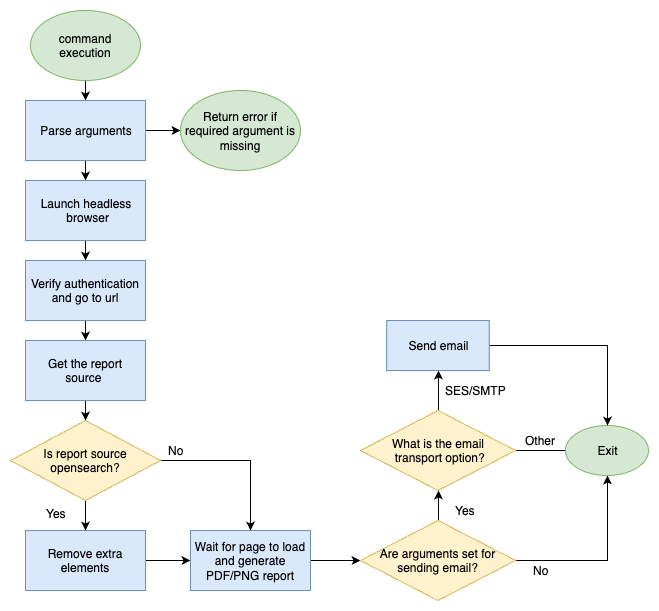

The diagram above was exported from draw.io. Its source (the exported page's mxGraphModel, read from the mxfile embedded in the PNG):
<mxGraphModel dx="1503" dy="1128" grid="1" gridSize="10" guides="1" tooltips="1" connect="1" arrows="1" fold="1" page="1" pageScale="1" pageWidth="850" pageHeight="1100" background="#ffffff" math="0" shadow="0">
  <root>
    <mxCell id="0" />
    <mxCell id="1" parent="0" />
    <mxCell id="zYXrEVTl0PGZVLHliVt6-27" style="edgeStyle=orthogonalEdgeStyle;rounded=0;orthogonalLoop=1;jettySize=auto;html=1;exitX=0.5;exitY=1;exitDx=0;exitDy=0;entryX=0.5;entryY=0;entryDx=0;entryDy=0;" parent="1" source="zYXrEVTl0PGZVLHliVt6-4" target="zYXrEVTl0PGZVLHliVt6-5" edge="1">
      <mxGeometry relative="1" as="geometry" />
    </mxCell>
    <mxCell id="zYXrEVTl0PGZVLHliVt6-4" value="command execution" style="ellipse;whiteSpace=wrap;html=1;fillColor=#d5e8d4;strokeColor=#82b366;" parent="1" vertex="1">
      <mxGeometry x="30" y="20" width="110" height="70" as="geometry" />
    </mxCell>
    <mxCell id="zYXrEVTl0PGZVLHliVt6-28" style="edgeStyle=orthogonalEdgeStyle;rounded=0;orthogonalLoop=1;jettySize=auto;html=1;exitX=0.5;exitY=1;exitDx=0;exitDy=0;entryX=0.5;entryY=0;entryDx=0;entryDy=0;" parent="1" source="zYXrEVTl0PGZVLHliVt6-5" target="zYXrEVTl0PGZVLHliVt6-8" edge="1">
      <mxGeometry relative="1" as="geometry" />
    </mxCell>
    <mxCell id="zYXrEVTl0PGZVLHliVt6-30" style="edgeStyle=orthogonalEdgeStyle;rounded=0;orthogonalLoop=1;jettySize=auto;html=1;exitX=1;exitY=0.5;exitDx=0;exitDy=0;entryX=0;entryY=0.5;entryDx=0;entryDy=0;" parent="1" source="zYXrEVTl0PGZVLHliVt6-5" target="zYXrEVTl0PGZVLHliVt6-7" edge="1">
      <mxGeometry relative="1" as="geometry" />
    </mxCell>
    <mxCell id="zYXrEVTl0PGZVLHliVt6-5" value="Parse arguments" style="rounded=0;whiteSpace=wrap;html=1;fillColor=#dae8fc;strokeColor=#6c8ebf;" parent="1" vertex="1">
      <mxGeometry x="25" y="110" width="120" height="60" as="geometry" />
    </mxCell>
    <mxCell id="zYXrEVTl0PGZVLHliVt6-7" value="Return error if required argument is missing" style="ellipse;whiteSpace=wrap;html=1;fillColor=#d5e8d4;strokeColor=#82b366;" parent="1" vertex="1">
      <mxGeometry x="180" y="100" width="120" height="80" as="geometry" />
    </mxCell>
    <mxCell id="zYXrEVTl0PGZVLHliVt6-31" style="edgeStyle=orthogonalEdgeStyle;rounded=0;orthogonalLoop=1;jettySize=auto;html=1;exitX=0.5;exitY=1;exitDx=0;exitDy=0;entryX=0.5;entryY=0;entryDx=0;entryDy=0;" parent="1" source="zYXrEVTl0PGZVLHliVt6-8" target="zYXrEVTl0PGZVLHliVt6-9" edge="1">
      <mxGeometry relative="1" as="geometry" />
    </mxCell>
    <mxCell id="zYXrEVTl0PGZVLHliVt6-8" value="Launch headless&lt;br&gt;&amp;nbsp;browser" style="rounded=0;whiteSpace=wrap;html=1;fillColor=#dae8fc;strokeColor=#6c8ebf;" parent="1" vertex="1">
      <mxGeometry x="25" y="190" width="120" height="60" as="geometry" />
    </mxCell>
    <mxCell id="zYXrEVTl0PGZVLHliVt6-32" style="edgeStyle=orthogonalEdgeStyle;rounded=0;orthogonalLoop=1;jettySize=auto;html=1;exitX=0.5;exitY=1;exitDx=0;exitDy=0;entryX=0.5;entryY=0;entryDx=0;entryDy=0;" parent="1" source="zYXrEVTl0PGZVLHliVt6-9" target="zYXrEVTl0PGZVLHliVt6-10" edge="1">
      <mxGeometry relative="1" as="geometry" />
    </mxCell>
    <mxCell id="zYXrEVTl0PGZVLHliVt6-9" value="Verify authentication and go to url" style="rounded=0;whiteSpace=wrap;html=1;fillColor=#dae8fc;strokeColor=#6c8ebf;" parent="1" vertex="1">
      <mxGeometry x="25" y="270" width="120" height="60" as="geometry" />
    </mxCell>
    <mxCell id="zYXrEVTl0PGZVLHliVt6-33" style="edgeStyle=orthogonalEdgeStyle;rounded=0;orthogonalLoop=1;jettySize=auto;html=1;exitX=0.5;exitY=1;exitDx=0;exitDy=0;entryX=0.5;entryY=0;entryDx=0;entryDy=0;" parent="1" source="zYXrEVTl0PGZVLHliVt6-10" target="zYXrEVTl0PGZVLHliVt6-11" edge="1">
      <mxGeometry relative="1" as="geometry" />
    </mxCell>
    <mxCell id="zYXrEVTl0PGZVLHliVt6-10" value="Get the report source&amp;nbsp;" style="rounded=0;whiteSpace=wrap;html=1;fillColor=#dae8fc;strokeColor=#6c8ebf;" parent="1" vertex="1">
      <mxGeometry x="25" y="350" width="120" height="60" as="geometry" />
    </mxCell>
    <mxCell id="zYXrEVTl0PGZVLHliVt6-34" style="edgeStyle=orthogonalEdgeStyle;rounded=0;orthogonalLoop=1;jettySize=auto;html=1;exitX=0.5;exitY=1;exitDx=0;exitDy=0;entryX=0.5;entryY=0;entryDx=0;entryDy=0;" parent="1" source="zYXrEVTl0PGZVLHliVt6-11" target="zYXrEVTl0PGZVLHliVt6-13" edge="1">
      <mxGeometry relative="1" as="geometry" />
    </mxCell>
    <mxCell id="o8vzKZNB3LAcQNZxHIJ4-14" style="edgeStyle=orthogonalEdgeStyle;rounded=0;orthogonalLoop=1;jettySize=auto;html=1;exitX=1;exitY=0.5;exitDx=0;exitDy=0;entryX=0.5;entryY=0;entryDx=0;entryDy=0;" parent="1" source="zYXrEVTl0PGZVLHliVt6-11" target="zYXrEVTl0PGZVLHliVt6-14" edge="1">
      <mxGeometry relative="1" as="geometry" />
    </mxCell>
    <mxCell id="zYXrEVTl0PGZVLHliVt6-11" value="Is report source opensearch?" style="rhombus;whiteSpace=wrap;html=1;fillColor=#fff2cc;strokeColor=#d6b656;" parent="1" vertex="1">
      <mxGeometry x="10" y="430" width="150" height="80" as="geometry" />
    </mxCell>
    <mxCell id="o8vzKZNB3LAcQNZxHIJ4-13" style="edgeStyle=orthogonalEdgeStyle;rounded=0;orthogonalLoop=1;jettySize=auto;html=1;exitX=1;exitY=0.5;exitDx=0;exitDy=0;entryX=0;entryY=0.5;entryDx=0;entryDy=0;" parent="1" source="zYXrEVTl0PGZVLHliVt6-13" target="zYXrEVTl0PGZVLHliVt6-14" edge="1">
      <mxGeometry relative="1" as="geometry" />
    </mxCell>
    <mxCell id="zYXrEVTl0PGZVLHliVt6-13" value="Remove extra elements" style="rounded=0;whiteSpace=wrap;html=1;fillColor=#dae8fc;strokeColor=#6c8ebf;" parent="1" vertex="1">
      <mxGeometry x="25" y="540" width="120" height="60" as="geometry" />
    </mxCell>
    <mxCell id="zYXrEVTl0PGZVLHliVt6-36" style="edgeStyle=orthogonalEdgeStyle;rounded=0;orthogonalLoop=1;jettySize=auto;html=1;exitX=1;exitY=0.5;exitDx=0;exitDy=0;entryX=0;entryY=0.5;entryDx=0;entryDy=0;" parent="1" source="zYXrEVTl0PGZVLHliVt6-14" target="zYXrEVTl0PGZVLHliVt6-15" edge="1">
      <mxGeometry relative="1" as="geometry" />
    </mxCell>
    <mxCell id="zYXrEVTl0PGZVLHliVt6-14" value="Wait for page to load and generate PDF/PNG report" style="rounded=0;whiteSpace=wrap;html=1;fillColor=#dae8fc;strokeColor=#6c8ebf;" parent="1" vertex="1">
      <mxGeometry x="190" y="540" width="120" height="60" as="geometry" />
    </mxCell>
    <mxCell id="o8vzKZNB3LAcQNZxHIJ4-2" style="edgeStyle=orthogonalEdgeStyle;rounded=0;orthogonalLoop=1;jettySize=auto;html=1;exitX=0.5;exitY=0;exitDx=0;exitDy=0;entryX=0.5;entryY=1;entryDx=0;entryDy=0;" parent="1" source="zYXrEVTl0PGZVLHliVt6-15" target="zYXrEVTl0PGZVLHliVt6-17" edge="1">
      <mxGeometry relative="1" as="geometry" />
    </mxCell>
    <mxCell id="o8vzKZNB3LAcQNZxHIJ4-12" style="edgeStyle=orthogonalEdgeStyle;rounded=0;orthogonalLoop=1;jettySize=auto;html=1;exitX=1;exitY=0.5;exitDx=0;exitDy=0;entryX=0.5;entryY=1;entryDx=0;entryDy=0;" parent="1" source="zYXrEVTl0PGZVLHliVt6-15" target="zYXrEVTl0PGZVLHliVt6-20" edge="1">
      <mxGeometry relative="1" as="geometry">
        <mxPoint x="627" y="485" as="targetPoint" />
      </mxGeometry>
    </mxCell>
    <mxCell id="zYXrEVTl0PGZVLHliVt6-15" value="Are arguments set for sending email?" style="rhombus;whiteSpace=wrap;html=1;fillColor=#fff2cc;strokeColor=#d6b656;" parent="1" vertex="1">
      <mxGeometry x="360" y="530" width="155" height="80" as="geometry" />
    </mxCell>
    <mxCell id="zYXrEVTl0PGZVLHliVt6-55" style="edgeStyle=orthogonalEdgeStyle;rounded=0;orthogonalLoop=1;jettySize=auto;html=1;exitX=0.5;exitY=0;exitDx=0;exitDy=0;entryX=0.5;entryY=1;entryDx=0;entryDy=0;" parent="1" source="zYXrEVTl0PGZVLHliVt6-17" target="zYXrEVTl0PGZVLHliVt6-25" edge="1">
      <mxGeometry relative="1" as="geometry" />
    </mxCell>
    <mxCell id="o8vzKZNB3LAcQNZxHIJ4-6" style="edgeStyle=orthogonalEdgeStyle;rounded=0;orthogonalLoop=1;jettySize=auto;html=1;exitX=1;exitY=0.5;exitDx=0;exitDy=0;entryX=0;entryY=0.5;entryDx=0;entryDy=0;" parent="1" source="zYXrEVTl0PGZVLHliVt6-17" edge="1">
      <mxGeometry relative="1" as="geometry">
        <mxPoint x="585" y="460" as="targetPoint" />
      </mxGeometry>
    </mxCell>
    <mxCell id="zYXrEVTl0PGZVLHliVt6-17" value="What is the email&lt;br&gt;&amp;nbsp;transport option?" style="rhombus;whiteSpace=wrap;html=1;fillColor=#fff2cc;strokeColor=#d6b656;" parent="1" vertex="1">
      <mxGeometry x="360" y="420" width="155" height="80" as="geometry" />
    </mxCell>
    <mxCell id="zYXrEVTl0PGZVLHliVt6-20" value="Exit" style="ellipse;whiteSpace=wrap;html=1;fillColor=#d5e8d4;strokeColor=#82b366;" parent="1" vertex="1">
      <mxGeometry x="565" y="435" width="83" height="50" as="geometry" />
    </mxCell>
    <mxCell id="o8vzKZNB3LAcQNZxHIJ4-10" style="edgeStyle=orthogonalEdgeStyle;rounded=0;orthogonalLoop=1;jettySize=auto;html=1;exitX=1;exitY=0.5;exitDx=0;exitDy=0;entryX=0.5;entryY=0;entryDx=0;entryDy=0;" parent="1" source="zYXrEVTl0PGZVLHliVt6-25" target="zYXrEVTl0PGZVLHliVt6-20" edge="1">
      <mxGeometry relative="1" as="geometry">
        <mxPoint x="627" y="435" as="targetPoint" />
      </mxGeometry>
    </mxCell>
    <mxCell id="zYXrEVTl0PGZVLHliVt6-25" value="Send email" style="rounded=0;whiteSpace=wrap;html=1;fillColor=#dae8fc;strokeColor=#6c8ebf;" parent="1" vertex="1">
      <mxGeometry x="386.25" y="330" width="102.5" height="50" as="geometry" />
    </mxCell>
    <mxCell id="zYXrEVTl0PGZVLHliVt6-42" value="Yes" style="text;html=1;align=center;verticalAlign=middle;resizable=0;points=[];autosize=1;" parent="1" vertex="1">
      <mxGeometry x="36" y="513" width="40" height="20" as="geometry" />
    </mxCell>
    <mxCell id="zYXrEVTl0PGZVLHliVt6-45" value="No" style="text;html=1;align=center;verticalAlign=middle;resizable=0;points=[];autosize=1;" parent="1" vertex="1">
      <mxGeometry x="160" y="450" width="30" height="20" as="geometry" />
    </mxCell>
    <mxCell id="zYXrEVTl0PGZVLHliVt6-48" value="No" style="text;html=1;align=center;verticalAlign=middle;resizable=0;points=[];autosize=1;" parent="1" vertex="1">
      <mxGeometry x="525" y="570" width="30" height="20" as="geometry" />
    </mxCell>
    <mxCell id="zYXrEVTl0PGZVLHliVt6-49" value="Yes" style="text;html=1;align=center;verticalAlign=middle;resizable=0;points=[];autosize=1;" parent="1" vertex="1">
      <mxGeometry x="445" y="510" width="40" height="20" as="geometry" />
    </mxCell>
    <mxCell id="zYXrEVTl0PGZVLHliVt6-54" value="Other" style="text;html=1;align=center;verticalAlign=middle;resizable=0;points=[];autosize=1;" parent="1" vertex="1">
      <mxGeometry x="515" y="440" width="50" height="20" as="geometry" />
    </mxCell>
    <mxCell id="zYXrEVTl0PGZVLHliVt6-56" value="SES/SMTP" style="text;html=1;align=center;verticalAlign=middle;resizable=0;points=[];autosize=1;" parent="1" vertex="1">
      <mxGeometry x="435" y="390" width="80" height="20" as="geometry" />
    </mxCell>
  </root>
</mxGraphModel>